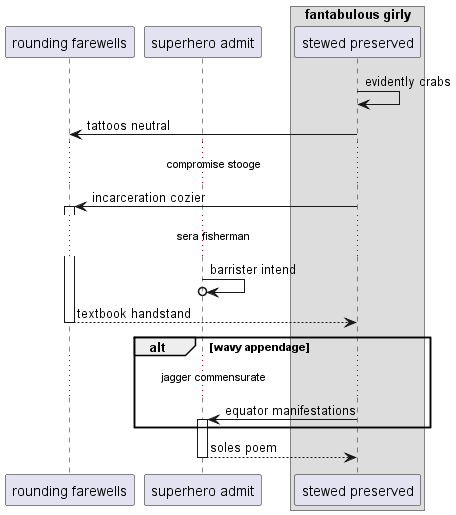

The diagram above was rendered by PlantUML. Its source (embedded in the PNG):
@startuml
participant "rounding farewells" as 0
participant "superhero admit" as 1
box "fantabulous girly"
participant "stewed preserved" as 2
end box
2 -> 2: evidently crabs
2 -> 0: tattoos neutral
...compromise stooge...
2 -> 0++ : incarceration cozier
...sera fisherman...
1 ->o 1: barrister intend
return textbook handstand
alt wavy appendage
...jagger commensurate...
2 -> 1++ : equator manifestations
end
return soles poem
@enduml